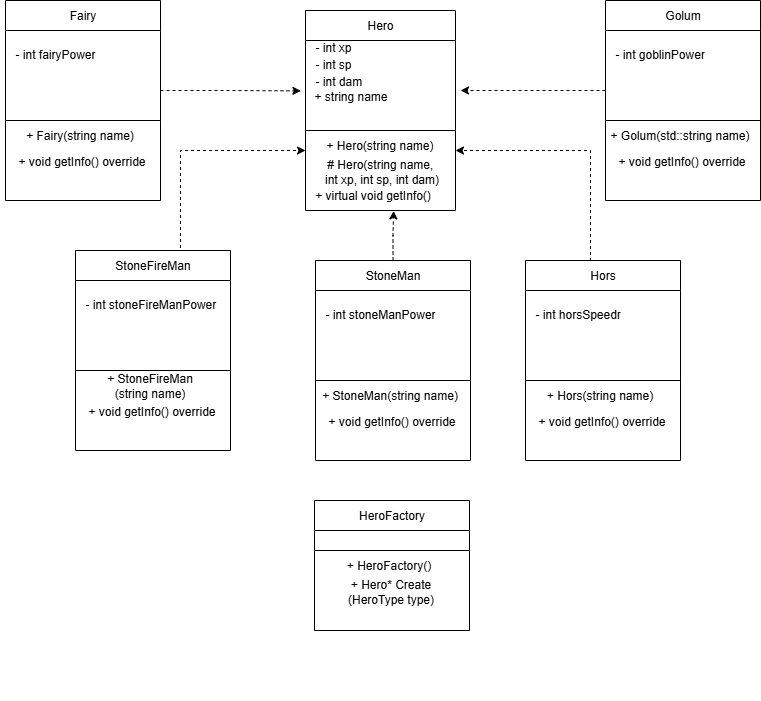

The diagram above was exported from draw.io. Its source (the exported page's mxGraphModel, read from the mxfile embedded in the PNG):
<mxGraphModel dx="1034" dy="578" grid="1" gridSize="10" guides="1" tooltips="1" connect="1" arrows="1" fold="1" page="1" pageScale="1" pageWidth="827" pageHeight="1169" background="#ffffff" math="0" shadow="0">
  <root>
    <mxCell id="0" />
    <mxCell id="1" parent="0" />
    <mxCell id="Hl46QEphemhARL5HfOXy-12" value="" style="group" vertex="1" connectable="0" parent="1">
      <mxGeometry x="320" y="80" width="155" height="200" as="geometry" />
    </mxCell>
    <mxCell id="Hl46QEphemhARL5HfOXy-2" value="Hero" style="swimlane;fontStyle=0;childLayout=stackLayout;horizontal=1;startSize=30;horizontalStack=0;resizeParent=1;resizeParentMax=0;resizeLast=0;collapsible=1;marginBottom=0;whiteSpace=wrap;html=1;container=0;" vertex="1" parent="Hl46QEphemhARL5HfOXy-12">
      <mxGeometry x="5" width="150" height="120" as="geometry">
        <mxRectangle x="274" y="100" width="70" height="30" as="alternateBounds" />
      </mxGeometry>
    </mxCell>
    <mxCell id="Hl46QEphemhARL5HfOXy-3" value="- int xp" style="text;strokeColor=none;fillColor=none;align=left;verticalAlign=middle;spacingLeft=4;spacingRight=4;overflow=hidden;points=[[0,0.5],[1,0.5]];portConstraint=eastwest;rotatable=0;whiteSpace=wrap;html=1;container=0;" vertex="1" parent="Hl46QEphemhARL5HfOXy-12">
      <mxGeometry x="9" y="22" width="140" height="30" as="geometry" />
    </mxCell>
    <mxCell id="Hl46QEphemhARL5HfOXy-4" value="- int sp" style="text;strokeColor=none;fillColor=none;align=left;verticalAlign=middle;spacingLeft=4;spacingRight=4;overflow=hidden;points=[[0,0.5],[1,0.5]];portConstraint=eastwest;rotatable=0;whiteSpace=wrap;html=1;container=0;" vertex="1" parent="Hl46QEphemhARL5HfOXy-12">
      <mxGeometry x="9" y="39" width="140" height="30" as="geometry" />
    </mxCell>
    <mxCell id="Hl46QEphemhARL5HfOXy-5" value="- int dam" style="text;strokeColor=none;fillColor=none;align=left;verticalAlign=middle;spacingLeft=4;spacingRight=4;overflow=hidden;points=[[0,0.5],[1,0.5]];portConstraint=eastwest;rotatable=0;whiteSpace=wrap;html=1;container=0;" vertex="1" parent="Hl46QEphemhARL5HfOXy-12">
      <mxGeometry x="9" y="56" width="140" height="30" as="geometry" />
    </mxCell>
    <mxCell id="Hl46QEphemhARL5HfOXy-6" value="+ string name" style="text;html=1;align=center;verticalAlign=middle;resizable=0;points=[];autosize=1;strokeColor=none;fillColor=none;" vertex="1" parent="Hl46QEphemhARL5HfOXy-12">
      <mxGeometry y="71" width="100" height="30" as="geometry" />
    </mxCell>
    <mxCell id="Hl46QEphemhARL5HfOXy-8" value="" style="swimlane;startSize=0;" vertex="1" parent="Hl46QEphemhARL5HfOXy-12">
      <mxGeometry x="5" y="120" width="150" height="80" as="geometry" />
    </mxCell>
    <mxCell id="Hl46QEphemhARL5HfOXy-9" value="+&amp;nbsp;Hero(string name)" style="text;html=1;align=center;verticalAlign=middle;resizable=0;points=[];autosize=1;strokeColor=none;fillColor=none;" vertex="1" parent="Hl46QEphemhARL5HfOXy-8">
      <mxGeometry x="9" width="130" height="30" as="geometry" />
    </mxCell>
    <mxCell id="Hl46QEphemhARL5HfOXy-10" value="+&amp;nbsp;virtual void getInfo()" style="text;html=1;align=center;verticalAlign=middle;resizable=0;points=[];autosize=1;strokeColor=none;fillColor=none;" vertex="1" parent="Hl46QEphemhARL5HfOXy-8">
      <mxGeometry x="-3" y="50" width="140" height="30" as="geometry" />
    </mxCell>
    <mxCell id="Hl46QEphemhARL5HfOXy-11" value="#&amp;nbsp;Hero(string name,&amp;nbsp;&lt;div&gt;int xp, int sp, int dam)&lt;/div&gt;" style="text;html=1;align=center;verticalAlign=middle;resizable=0;points=[];autosize=1;strokeColor=none;fillColor=none;" vertex="1" parent="Hl46QEphemhARL5HfOXy-8">
      <mxGeometry x="6" y="21" width="140" height="40" as="geometry" />
    </mxCell>
    <mxCell id="Hl46QEphemhARL5HfOXy-13" value="" style="group" vertex="1" connectable="0" parent="1">
      <mxGeometry x="620" y="70" width="160" height="200" as="geometry" />
    </mxCell>
    <mxCell id="Hl46QEphemhARL5HfOXy-48" style="edgeStyle=orthogonalEdgeStyle;rounded=0;orthogonalLoop=1;jettySize=auto;html=1;exitX=0;exitY=0.75;exitDx=0;exitDy=0;dashed=1;" edge="1" parent="Hl46QEphemhARL5HfOXy-13" source="Hl46QEphemhARL5HfOXy-14">
      <mxGeometry relative="1" as="geometry">
        <mxPoint x="-140" y="90" as="targetPoint" />
      </mxGeometry>
    </mxCell>
    <mxCell id="Hl46QEphemhARL5HfOXy-14" value="Golum" style="swimlane;fontStyle=0;childLayout=stackLayout;horizontal=1;startSize=30;horizontalStack=0;resizeParent=1;resizeParentMax=0;resizeLast=0;collapsible=1;marginBottom=0;whiteSpace=wrap;html=1;container=0;" vertex="1" parent="Hl46QEphemhARL5HfOXy-13">
      <mxGeometry x="5" width="155" height="120" as="geometry">
        <mxRectangle x="274" y="100" width="70" height="30" as="alternateBounds" />
      </mxGeometry>
    </mxCell>
    <mxCell id="Hl46QEphemhARL5HfOXy-16" value="- int goblinPower" style="text;strokeColor=none;fillColor=none;align=left;verticalAlign=middle;spacingLeft=4;spacingRight=4;overflow=hidden;points=[[0,0.5],[1,0.5]];portConstraint=eastwest;rotatable=0;whiteSpace=wrap;html=1;container=0;" vertex="1" parent="Hl46QEphemhARL5HfOXy-13">
      <mxGeometry x="9" y="39" width="140" height="30" as="geometry" />
    </mxCell>
    <mxCell id="Hl46QEphemhARL5HfOXy-19" value="" style="swimlane;startSize=0;" vertex="1" parent="Hl46QEphemhARL5HfOXy-13">
      <mxGeometry x="5" y="120" width="155" height="80" as="geometry" />
    </mxCell>
    <mxCell id="Hl46QEphemhARL5HfOXy-20" value="+ Golum(std::string name)" style="text;html=1;align=center;verticalAlign=middle;resizable=0;points=[];autosize=1;strokeColor=none;fillColor=none;" vertex="1" parent="Hl46QEphemhARL5HfOXy-19">
      <mxGeometry x="-6" width="160" height="30" as="geometry" />
    </mxCell>
    <mxCell id="Hl46QEphemhARL5HfOXy-22" value="+&amp;nbsp;void getInfo() override" style="text;html=1;align=center;verticalAlign=middle;resizable=0;points=[];autosize=1;strokeColor=none;fillColor=none;" vertex="1" parent="Hl46QEphemhARL5HfOXy-19">
      <mxGeometry x="1" y="26" width="150" height="30" as="geometry" />
    </mxCell>
    <mxCell id="Hl46QEphemhARL5HfOXy-23" value="" style="group" vertex="1" connectable="0" parent="1">
      <mxGeometry x="20" y="70" width="160" height="200" as="geometry" />
    </mxCell>
    <mxCell id="Hl46QEphemhARL5HfOXy-24" value="Fairy" style="swimlane;fontStyle=0;childLayout=stackLayout;horizontal=1;startSize=30;horizontalStack=0;resizeParent=1;resizeParentMax=0;resizeLast=0;collapsible=1;marginBottom=0;whiteSpace=wrap;html=1;container=0;" vertex="1" parent="Hl46QEphemhARL5HfOXy-23">
      <mxGeometry x="5" width="155" height="120" as="geometry">
        <mxRectangle x="274" y="100" width="70" height="30" as="alternateBounds" />
      </mxGeometry>
    </mxCell>
    <mxCell id="Hl46QEphemhARL5HfOXy-25" value="- int fairyPower" style="text;strokeColor=none;fillColor=none;align=left;verticalAlign=middle;spacingLeft=4;spacingRight=4;overflow=hidden;points=[[0,0.5],[1,0.5]];portConstraint=eastwest;rotatable=0;whiteSpace=wrap;html=1;container=0;" vertex="1" parent="Hl46QEphemhARL5HfOXy-23">
      <mxGeometry x="9" y="39" width="140" height="30" as="geometry" />
    </mxCell>
    <mxCell id="Hl46QEphemhARL5HfOXy-26" value="" style="swimlane;startSize=0;" vertex="1" parent="Hl46QEphemhARL5HfOXy-23">
      <mxGeometry x="5" y="120" width="155" height="80" as="geometry" />
    </mxCell>
    <mxCell id="Hl46QEphemhARL5HfOXy-27" value="+ Fairy(string name)" style="text;html=1;align=center;verticalAlign=middle;resizable=0;points=[];autosize=1;strokeColor=none;fillColor=none;" vertex="1" parent="Hl46QEphemhARL5HfOXy-26">
      <mxGeometry x="9" width="130" height="30" as="geometry" />
    </mxCell>
    <mxCell id="Hl46QEphemhARL5HfOXy-28" value="+&amp;nbsp;void getInfo() override" style="text;html=1;align=center;verticalAlign=middle;resizable=0;points=[];autosize=1;strokeColor=none;fillColor=none;" vertex="1" parent="Hl46QEphemhARL5HfOXy-26">
      <mxGeometry x="1" y="26" width="150" height="30" as="geometry" />
    </mxCell>
    <mxCell id="Hl46QEphemhARL5HfOXy-30" value="" style="group" vertex="1" connectable="0" parent="1">
      <mxGeometry x="330" y="330" width="169" height="200" as="geometry" />
    </mxCell>
    <mxCell id="Hl46QEphemhARL5HfOXy-31" value="StoneMan" style="swimlane;fontStyle=0;childLayout=stackLayout;horizontal=1;startSize=30;horizontalStack=0;resizeParent=1;resizeParentMax=0;resizeLast=0;collapsible=1;marginBottom=0;whiteSpace=wrap;html=1;container=0;" vertex="1" parent="Hl46QEphemhARL5HfOXy-30">
      <mxGeometry x="5" width="155" height="120" as="geometry">
        <mxRectangle x="274" y="100" width="70" height="30" as="alternateBounds" />
      </mxGeometry>
    </mxCell>
    <mxCell id="Hl46QEphemhARL5HfOXy-32" value="- int stoneManPower" style="text;strokeColor=none;fillColor=none;align=left;verticalAlign=middle;spacingLeft=4;spacingRight=4;overflow=hidden;points=[[0,0.5],[1,0.5]];portConstraint=eastwest;rotatable=0;whiteSpace=wrap;html=1;container=0;" vertex="1" parent="Hl46QEphemhARL5HfOXy-30">
      <mxGeometry x="9" y="39" width="140" height="30" as="geometry" />
    </mxCell>
    <mxCell id="Hl46QEphemhARL5HfOXy-33" value="" style="swimlane;startSize=0;" vertex="1" parent="Hl46QEphemhARL5HfOXy-30">
      <mxGeometry x="5" y="120" width="155" height="80" as="geometry" />
    </mxCell>
    <mxCell id="Hl46QEphemhARL5HfOXy-34" value="+ StoneMan(string name)" style="text;html=1;align=center;verticalAlign=middle;resizable=0;points=[];autosize=1;strokeColor=none;fillColor=none;" vertex="1" parent="Hl46QEphemhARL5HfOXy-33">
      <mxGeometry x="-6" width="160" height="30" as="geometry" />
    </mxCell>
    <mxCell id="Hl46QEphemhARL5HfOXy-35" value="+&amp;nbsp;void getInfo() override" style="text;html=1;align=center;verticalAlign=middle;resizable=0;points=[];autosize=1;strokeColor=none;fillColor=none;" vertex="1" parent="Hl46QEphemhARL5HfOXy-33">
      <mxGeometry x="1" y="26" width="150" height="30" as="geometry" />
    </mxCell>
    <mxCell id="Hl46QEphemhARL5HfOXy-36" value="" style="group" vertex="1" connectable="0" parent="1">
      <mxGeometry x="90" y="320" width="169" height="200" as="geometry" />
    </mxCell>
    <mxCell id="Hl46QEphemhARL5HfOXy-37" value="StoneFireMan" style="swimlane;fontStyle=0;childLayout=stackLayout;horizontal=1;startSize=30;horizontalStack=0;resizeParent=1;resizeParentMax=0;resizeLast=0;collapsible=1;marginBottom=0;whiteSpace=wrap;html=1;container=0;" vertex="1" parent="Hl46QEphemhARL5HfOXy-36">
      <mxGeometry x="5" width="155" height="120" as="geometry">
        <mxRectangle x="274" y="100" width="70" height="30" as="alternateBounds" />
      </mxGeometry>
    </mxCell>
    <mxCell id="Hl46QEphemhARL5HfOXy-38" value="- int stoneFireManPower" style="text;strokeColor=none;fillColor=none;align=left;verticalAlign=middle;spacingLeft=4;spacingRight=4;overflow=hidden;points=[[0,0.5],[1,0.5]];portConstraint=eastwest;rotatable=0;whiteSpace=wrap;html=1;container=0;" vertex="1" parent="Hl46QEphemhARL5HfOXy-36">
      <mxGeometry x="9" y="39" width="141" height="30" as="geometry" />
    </mxCell>
    <mxCell id="Hl46QEphemhARL5HfOXy-39" value="" style="swimlane;startSize=0;" vertex="1" parent="Hl46QEphemhARL5HfOXy-36">
      <mxGeometry x="5" y="120" width="155" height="80" as="geometry" />
    </mxCell>
    <mxCell id="Hl46QEphemhARL5HfOXy-40" value="+ StoneFireMan&lt;div&gt;(string name)&lt;/div&gt;" style="text;html=1;align=center;verticalAlign=middle;resizable=0;points=[];autosize=1;strokeColor=none;fillColor=none;" vertex="1" parent="Hl46QEphemhARL5HfOXy-39">
      <mxGeometry x="19" y="-5" width="110" height="40" as="geometry" />
    </mxCell>
    <mxCell id="Hl46QEphemhARL5HfOXy-41" value="+&amp;nbsp;void getInfo() override" style="text;html=1;align=center;verticalAlign=middle;resizable=0;points=[];autosize=1;strokeColor=none;fillColor=none;" vertex="1" parent="Hl46QEphemhARL5HfOXy-39">
      <mxGeometry x="1" y="26" width="150" height="30" as="geometry" />
    </mxCell>
    <mxCell id="Hl46QEphemhARL5HfOXy-42" value="" style="group" vertex="1" connectable="0" parent="1">
      <mxGeometry x="540" y="330" width="169" height="200" as="geometry" />
    </mxCell>
    <mxCell id="Hl46QEphemhARL5HfOXy-43" value="Hors" style="swimlane;fontStyle=0;childLayout=stackLayout;horizontal=1;startSize=30;horizontalStack=0;resizeParent=1;resizeParentMax=0;resizeLast=0;collapsible=1;marginBottom=0;whiteSpace=wrap;html=1;container=0;" vertex="1" parent="Hl46QEphemhARL5HfOXy-42">
      <mxGeometry x="5" width="155" height="120" as="geometry">
        <mxRectangle x="274" y="100" width="70" height="30" as="alternateBounds" />
      </mxGeometry>
    </mxCell>
    <mxCell id="Hl46QEphemhARL5HfOXy-44" value="- int horsSpeedr" style="text;strokeColor=none;fillColor=none;align=left;verticalAlign=middle;spacingLeft=4;spacingRight=4;overflow=hidden;points=[[0,0.5],[1,0.5]];portConstraint=eastwest;rotatable=0;whiteSpace=wrap;html=1;container=0;" vertex="1" parent="Hl46QEphemhARL5HfOXy-42">
      <mxGeometry x="9" y="39" width="140" height="30" as="geometry" />
    </mxCell>
    <mxCell id="Hl46QEphemhARL5HfOXy-45" value="" style="swimlane;startSize=0;" vertex="1" parent="Hl46QEphemhARL5HfOXy-42">
      <mxGeometry x="5" y="120" width="155" height="80" as="geometry" />
    </mxCell>
    <mxCell id="Hl46QEphemhARL5HfOXy-46" value="+ Hors(string name)" style="text;html=1;align=center;verticalAlign=middle;resizable=0;points=[];autosize=1;strokeColor=none;fillColor=none;" vertex="1" parent="Hl46QEphemhARL5HfOXy-45">
      <mxGeometry x="9" width="130" height="30" as="geometry" />
    </mxCell>
    <mxCell id="Hl46QEphemhARL5HfOXy-47" value="+&amp;nbsp;void getInfo() override" style="text;html=1;align=center;verticalAlign=middle;resizable=0;points=[];autosize=1;strokeColor=none;fillColor=none;" vertex="1" parent="Hl46QEphemhARL5HfOXy-45">
      <mxGeometry x="1" y="26" width="150" height="30" as="geometry" />
    </mxCell>
    <mxCell id="Hl46QEphemhARL5HfOXy-49" style="edgeStyle=orthogonalEdgeStyle;rounded=0;orthogonalLoop=1;jettySize=auto;html=1;exitX=1;exitY=0.75;exitDx=0;exitDy=0;entryX=0.004;entryY=0.313;entryDx=0;entryDy=0;entryPerimeter=0;dashed=1;" edge="1" parent="1" source="Hl46QEphemhARL5HfOXy-24" target="Hl46QEphemhARL5HfOXy-6">
      <mxGeometry relative="1" as="geometry" />
    </mxCell>
    <mxCell id="Hl46QEphemhARL5HfOXy-50" style="edgeStyle=orthogonalEdgeStyle;rounded=0;orthogonalLoop=1;jettySize=auto;html=1;exitX=0.5;exitY=0;exitDx=0;exitDy=0;entryX=0;entryY=0.25;entryDx=0;entryDy=0;dashed=1;" edge="1" parent="1" source="Hl46QEphemhARL5HfOXy-37" target="Hl46QEphemhARL5HfOXy-8">
      <mxGeometry relative="1" as="geometry">
        <Array as="points">
          <mxPoint x="200" y="320" />
          <mxPoint x="200" y="220" />
        </Array>
      </mxGeometry>
    </mxCell>
    <mxCell id="Hl46QEphemhARL5HfOXy-51" style="edgeStyle=orthogonalEdgeStyle;rounded=0;orthogonalLoop=1;jettySize=auto;html=1;exitX=0.5;exitY=0;exitDx=0;exitDy=0;entryX=1;entryY=0.25;entryDx=0;entryDy=0;dashed=1;" edge="1" parent="1" source="Hl46QEphemhARL5HfOXy-43" target="Hl46QEphemhARL5HfOXy-8">
      <mxGeometry relative="1" as="geometry">
        <Array as="points">
          <mxPoint x="610" y="330" />
          <mxPoint x="610" y="220" />
        </Array>
      </mxGeometry>
    </mxCell>
    <mxCell id="Hl46QEphemhARL5HfOXy-52" style="edgeStyle=orthogonalEdgeStyle;rounded=0;orthogonalLoop=1;jettySize=auto;html=1;exitX=0.5;exitY=0;exitDx=0;exitDy=0;entryX=0.651;entryY=1.013;entryDx=0;entryDy=0;entryPerimeter=0;dashed=1;" edge="1" parent="1" source="Hl46QEphemhARL5HfOXy-31" target="Hl46QEphemhARL5HfOXy-10">
      <mxGeometry relative="1" as="geometry" />
    </mxCell>
    <mxCell id="Hl46QEphemhARL5HfOXy-53" value="" style="group" vertex="1" connectable="0" parent="1">
      <mxGeometry x="329" y="570" width="169" height="200" as="geometry" />
    </mxCell>
    <mxCell id="Hl46QEphemhARL5HfOXy-59" value="" style="group" vertex="1" connectable="0" parent="Hl46QEphemhARL5HfOXy-53">
      <mxGeometry x="5" width="155" height="130" as="geometry" />
    </mxCell>
    <mxCell id="Hl46QEphemhARL5HfOXy-54" value="HeroFactory" style="swimlane;fontStyle=0;childLayout=stackLayout;horizontal=1;startSize=30;horizontalStack=0;resizeParent=1;resizeParentMax=0;resizeLast=0;collapsible=1;marginBottom=0;whiteSpace=wrap;html=1;container=0;" vertex="1" parent="Hl46QEphemhARL5HfOXy-59">
      <mxGeometry width="155" height="50" as="geometry">
        <mxRectangle x="274" y="100" width="70" height="30" as="alternateBounds" />
      </mxGeometry>
    </mxCell>
    <mxCell id="Hl46QEphemhARL5HfOXy-56" value="" style="swimlane;startSize=0;" vertex="1" parent="Hl46QEphemhARL5HfOXy-59">
      <mxGeometry y="50" width="155" height="80" as="geometry" />
    </mxCell>
    <mxCell id="Hl46QEphemhARL5HfOXy-57" value="+ HeroFactory()" style="text;html=1;align=center;verticalAlign=middle;resizable=0;points=[];autosize=1;strokeColor=none;fillColor=none;" vertex="1" parent="Hl46QEphemhARL5HfOXy-56">
      <mxGeometry x="19" width="110" height="30" as="geometry" />
    </mxCell>
    <mxCell id="Hl46QEphemhARL5HfOXy-58" value="+&amp;nbsp;Hero* Create&lt;div&gt;(HeroType type)&lt;/div&gt;" style="text;html=1;align=center;verticalAlign=middle;resizable=0;points=[];autosize=1;strokeColor=none;fillColor=none;" vertex="1" parent="Hl46QEphemhARL5HfOXy-56">
      <mxGeometry x="21" y="21" width="110" height="40" as="geometry" />
    </mxCell>
  </root>
</mxGraphModel>